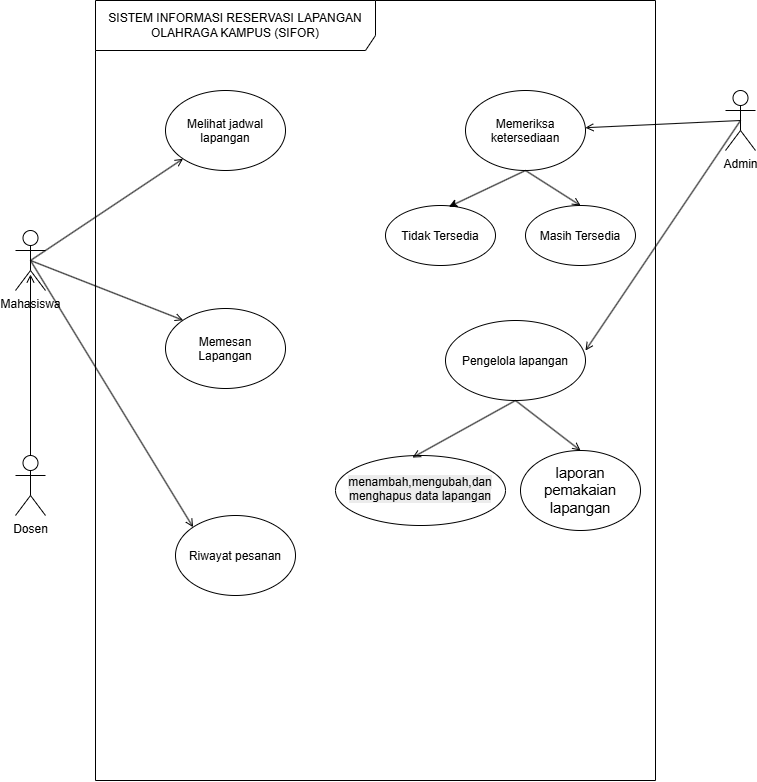

The diagram above was exported from draw.io. Its source (the exported page's mxGraphModel, read from the mxfile embedded in the PNG):
<mxGraphModel dx="1414" dy="875" grid="1" gridSize="10" guides="1" tooltips="1" connect="1" arrows="1" fold="1" page="1" pageScale="1" pageWidth="850" pageHeight="1100" math="0" shadow="0">
  <root>
    <mxCell id="0" />
    <mxCell id="1" parent="0" />
    <mxCell id="Wk-CzahB3jA2_AMYjC_J-2" parent="1" style="shape=umlFrame;whiteSpace=wrap;html=1;pointerEvents=0;recursiveResize=0;container=1;collapsible=0;width=280;height=50;" value="SISTEM INFORMASI RESERVASI LAPANGAN OLAHRAGA KAMPUS (SIFOR)" vertex="1">
      <mxGeometry height="780" width="560" x="120" y="70" as="geometry" />
    </mxCell>
    <mxCell id="Wk-CzahB3jA2_AMYjC_J-6" parent="Wk-CzahB3jA2_AMYjC_J-2" style="ellipse;whiteSpace=wrap;html=1;shapeInside=1;" value="Melihat jadwal lapangan" vertex="1">
      <mxGeometry height="80" width="120" x="70" y="90" as="geometry" />
    </mxCell>
    <mxCell id="Wk-CzahB3jA2_AMYjC_J-7" parent="Wk-CzahB3jA2_AMYjC_J-2" style="ellipse;whiteSpace=wrap;html=1;shapeInside=1;" value="Memesan Lapangan" vertex="1">
      <mxGeometry height="80" width="120" x="70" y="308" as="geometry" />
    </mxCell>
    <mxCell id="PZQ9IuHTbxy1AwNnWMSe-15" edge="1" parent="Wk-CzahB3jA2_AMYjC_J-2" source="Wk-CzahB3jA2_AMYjC_J-8" style="rounded=0;orthogonalLoop=1;jettySize=auto;html=1;exitX=0.5;exitY=1;exitDx=0;exitDy=0;entryX=0.5;entryY=0;entryDx=0;entryDy=0;defaultLabelBackgroundColor=page;endArrow=open;endFill=0;" target="PZQ9IuHTbxy1AwNnWMSe-13">
      <mxGeometry relative="1" as="geometry" />
    </mxCell>
    <mxCell id="Wk-CzahB3jA2_AMYjC_J-8" parent="Wk-CzahB3jA2_AMYjC_J-2" style="ellipse;whiteSpace=wrap;html=1;shapeInside=1;" value="Memeriksa ketersediaan" vertex="1">
      <mxGeometry height="80" width="120" x="370" y="90" as="geometry" />
    </mxCell>
    <mxCell id="PZQ9IuHTbxy1AwNnWMSe-13" parent="Wk-CzahB3jA2_AMYjC_J-2" style="ellipse;whiteSpace=wrap;html=1;shapeInside=1;" value="Masih Tersedia" vertex="1">
      <mxGeometry height="60" width="110" x="430" y="205" as="geometry" />
    </mxCell>
    <mxCell id="PZQ9IuHTbxy1AwNnWMSe-14" parent="Wk-CzahB3jA2_AMYjC_J-2" style="ellipse;whiteSpace=wrap;html=1;shapeInside=1;" value="Tidak Tersedia" vertex="1">
      <mxGeometry height="60" width="110" x="290" y="205" as="geometry" />
    </mxCell>
    <mxCell id="PZQ9IuHTbxy1AwNnWMSe-16" edge="1" parent="Wk-CzahB3jA2_AMYjC_J-2" source="Wk-CzahB3jA2_AMYjC_J-8" style="rounded=0;orthogonalLoop=1;jettySize=auto;html=1;exitX=0.5;exitY=1;exitDx=0;exitDy=0;entryX=0.576;entryY=0.022;entryDx=0;entryDy=0;entryPerimeter=0;defaultLabelBackgroundColor=page;" target="PZQ9IuHTbxy1AwNnWMSe-14">
      <mxGeometry relative="1" as="geometry" />
    </mxCell>
    <mxCell id="PZQ9IuHTbxy1AwNnWMSe-29" edge="1" parent="Wk-CzahB3jA2_AMYjC_J-2" source="PZQ9IuHTbxy1AwNnWMSe-20" style="rounded=0;orthogonalLoop=1;jettySize=auto;html=1;exitX=0.5;exitY=1;exitDx=0;exitDy=0;entryX=0.5;entryY=0;entryDx=0;entryDy=0;defaultLabelBackgroundColor=page;endArrow=open;endFill=0;" target="PZQ9IuHTbxy1AwNnWMSe-27">
      <mxGeometry relative="1" as="geometry" />
    </mxCell>
    <mxCell id="PZQ9IuHTbxy1AwNnWMSe-20" parent="Wk-CzahB3jA2_AMYjC_J-2" style="ellipse;whiteSpace=wrap;html=1;shapeInside=1;" value="Pengelola lapangan" vertex="1">
      <mxGeometry height="80" width="140" x="350" y="320" as="geometry" />
    </mxCell>
    <mxCell id="PZQ9IuHTbxy1AwNnWMSe-21" parent="Wk-CzahB3jA2_AMYjC_J-2" style="ellipse;whiteSpace=wrap;html=1;shapeInside=1;" value="&lt;span style=&quot;background-color: light-dark(rgb(236, 236, 236), rgb(34, 34, 34)); color: light-dark(rgb(0, 0, 0), rgb(237, 237, 237)); text-decoration-line: inherit;&quot;&gt;menambah,mengubah,dan menghapus data lapangan&lt;/span&gt;" vertex="1">
      <mxGeometry height="70" width="170" x="240" y="455" as="geometry" />
    </mxCell>
    <mxCell id="PZQ9IuHTbxy1AwNnWMSe-24" parent="Wk-CzahB3jA2_AMYjC_J-2" style="ellipse;whiteSpace=wrap;html=1;shapeInside=1;" value="Riwayat pesanan" vertex="1">
      <mxGeometry height="80" width="120" x="80" y="515" as="geometry" />
    </mxCell>
    <mxCell id="PZQ9IuHTbxy1AwNnWMSe-27" parent="Wk-CzahB3jA2_AMYjC_J-2" style="ellipse;whiteSpace=wrap;html=1;shapeInside=1;" value="&lt;div&gt;&lt;span style=&quot;font-size: 11.04pt; font-family: Arial;&quot;&gt;laporan pemakaian lapangan&lt;/span&gt;&lt;/div&gt;" vertex="1">
      <mxGeometry height="80" width="120" x="425" y="450" as="geometry" />
    </mxCell>
    <mxCell id="PZQ9IuHTbxy1AwNnWMSe-28" edge="1" parent="Wk-CzahB3jA2_AMYjC_J-2" source="PZQ9IuHTbxy1AwNnWMSe-20" style="rounded=0;orthogonalLoop=1;jettySize=auto;html=1;exitX=0.5;exitY=1;exitDx=0;exitDy=0;entryX=0.453;entryY=0.029;entryDx=0;entryDy=0;entryPerimeter=0;defaultLabelBackgroundColor=page;endArrow=open;endFill=0;" target="PZQ9IuHTbxy1AwNnWMSe-21">
      <mxGeometry relative="1" as="geometry" />
    </mxCell>
    <mxCell id="PZQ9IuHTbxy1AwNnWMSe-3" edge="1" parent="1" source="Wk-CzahB3jA2_AMYjC_J-3" style="rounded=0;orthogonalLoop=1;jettySize=auto;html=1;exitX=0.5;exitY=0.5;exitDx=0;exitDy=0;exitPerimeter=0;defaultLabelBackgroundColor=page;endArrow=open;endFill=0;" target="Wk-CzahB3jA2_AMYjC_J-6">
      <mxGeometry relative="1" as="geometry" />
    </mxCell>
    <mxCell id="PZQ9IuHTbxy1AwNnWMSe-12" edge="1" parent="1" source="Wk-CzahB3jA2_AMYjC_J-3" style="rounded=0;orthogonalLoop=1;jettySize=auto;html=1;exitX=0.5;exitY=0.5;exitDx=0;exitDy=0;exitPerimeter=0;entryX=0;entryY=0;entryDx=0;entryDy=0;defaultLabelBackgroundColor=page;endArrow=open;endFill=0;" target="Wk-CzahB3jA2_AMYjC_J-7">
      <mxGeometry relative="1" as="geometry" />
    </mxCell>
    <mxCell id="PZQ9IuHTbxy1AwNnWMSe-26" edge="1" parent="1" source="Wk-CzahB3jA2_AMYjC_J-3" style="rounded=0;orthogonalLoop=1;jettySize=auto;html=1;exitX=0.5;exitY=0.5;exitDx=0;exitDy=0;exitPerimeter=0;entryX=0;entryY=0;entryDx=0;entryDy=0;defaultLabelBackgroundColor=page;endArrow=open;endFill=0;" target="PZQ9IuHTbxy1AwNnWMSe-24">
      <mxGeometry relative="1" as="geometry" />
    </mxCell>
    <mxCell id="Wk-CzahB3jA2_AMYjC_J-3" parent="1" style="shape=umlActor;verticalLabelPosition=bottom;verticalAlign=top;html=1;labelPerimeter=1;" value="Mahasiswa" vertex="1">
      <mxGeometry height="60" width="30" x="40" y="300" as="geometry" />
    </mxCell>
    <mxCell id="Wk-CzahB3jA2_AMYjC_J-4" parent="1" style="shape=umlActor;verticalLabelPosition=bottom;verticalAlign=top;html=1;labelPerimeter=1;" value="Dosen" vertex="1">
      <mxGeometry height="60" width="30" x="40" y="525" as="geometry" />
    </mxCell>
    <mxCell id="PZQ9IuHTbxy1AwNnWMSe-7" edge="1" parent="1" source="Wk-CzahB3jA2_AMYjC_J-5" style="rounded=0;orthogonalLoop=1;jettySize=auto;html=1;exitX=0.5;exitY=0.5;exitDx=0;exitDy=0;exitPerimeter=0;defaultLabelBackgroundColor=page;endArrow=open;endFill=0;" target="Wk-CzahB3jA2_AMYjC_J-8">
      <mxGeometry relative="1" as="geometry" />
    </mxCell>
    <mxCell id="Wk-CzahB3jA2_AMYjC_J-5" parent="1" style="shape=umlActor;verticalLabelPosition=bottom;verticalAlign=top;html=1;labelPerimeter=1;" value="Admin" vertex="1">
      <mxGeometry height="60" width="30" x="750" y="160" as="geometry" />
    </mxCell>
    <mxCell id="PZQ9IuHTbxy1AwNnWMSe-23" edge="1" parent="1" source="Wk-CzahB3jA2_AMYjC_J-5" style="rounded=0;orthogonalLoop=1;jettySize=auto;html=1;exitX=0.5;exitY=0.5;exitDx=0;exitDy=0;exitPerimeter=0;entryX=1;entryY=0.375;entryDx=0;entryDy=0;entryPerimeter=0;defaultLabelBackgroundColor=page;endArrow=open;endFill=0;" target="PZQ9IuHTbxy1AwNnWMSe-20">
      <mxGeometry relative="1" as="geometry" />
    </mxCell>
    <mxCell id="PZQ9IuHTbxy1AwNnWMSe-31" edge="1" parent="1" source="Wk-CzahB3jA2_AMYjC_J-4" style="rounded=0;orthogonalLoop=1;jettySize=auto;html=1;exitX=0.5;exitY=0;exitDx=0;exitDy=0;exitPerimeter=0;entryX=0.5;entryY=0.733;entryDx=0;entryDy=0;entryPerimeter=0;defaultLabelBackgroundColor=page;endArrow=open;endFill=0;" target="Wk-CzahB3jA2_AMYjC_J-3">
      <mxGeometry relative="1" as="geometry" />
    </mxCell>
  </root>
</mxGraphModel>